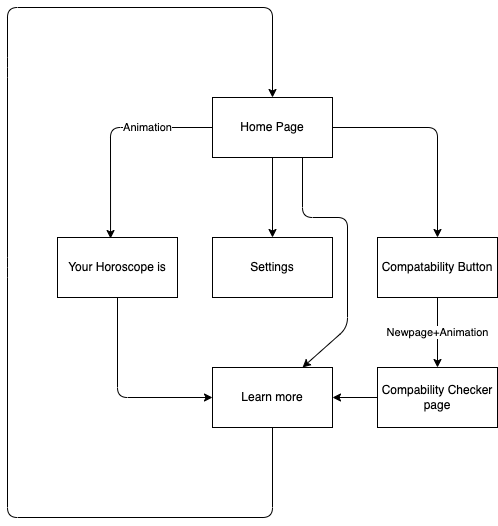

The diagram above was exported from draw.io. Its source (the exported page's mxGraphModel, read from the mxfile embedded in the PNG):
<mxGraphModel dx="700" dy="552" grid="1" gridSize="10" guides="1" tooltips="1" connect="1" arrows="1" fold="1" page="1" pageScale="1" pageWidth="850" pageHeight="1100" math="0" shadow="0">
  <root>
    <mxCell id="0" />
    <mxCell id="1" parent="0" />
    <mxCell id="9" style="edgeStyle=none;html=1;entryX=0.5;entryY=0;entryDx=0;entryDy=0;" edge="1" parent="1" source="2" target="7">
      <mxGeometry relative="1" as="geometry" />
    </mxCell>
    <mxCell id="10" style="edgeStyle=none;html=1;entryX=0.5;entryY=0;entryDx=0;entryDy=0;" edge="1" parent="1" source="2" target="4">
      <mxGeometry relative="1" as="geometry">
        <Array as="points">
          <mxPoint x="530" y="150" />
        </Array>
      </mxGeometry>
    </mxCell>
    <mxCell id="11" style="edgeStyle=none;html=1;exitX=0;exitY=0.5;exitDx=0;exitDy=0;entryX=0.442;entryY=0.017;entryDx=0;entryDy=0;entryPerimeter=0;" edge="1" parent="1" source="2" target="3">
      <mxGeometry relative="1" as="geometry">
        <Array as="points">
          <mxPoint x="203" y="150" />
        </Array>
      </mxGeometry>
    </mxCell>
    <mxCell id="17" value="Animation" style="edgeLabel;html=1;align=center;verticalAlign=middle;resizable=0;points=[];" vertex="1" connectable="0" parent="11">
      <mxGeometry x="-0.3803" y="-1" relative="1" as="geometry">
        <mxPoint as="offset" />
      </mxGeometry>
    </mxCell>
    <mxCell id="24" style="edgeStyle=none;html=1;entryX=0.75;entryY=0;entryDx=0;entryDy=0;exitX=0.75;exitY=1;exitDx=0;exitDy=0;" edge="1" parent="1" source="2" target="5">
      <mxGeometry relative="1" as="geometry">
        <Array as="points">
          <mxPoint x="395" y="240" />
          <mxPoint x="440" y="240" />
          <mxPoint x="440" y="350" />
        </Array>
      </mxGeometry>
    </mxCell>
    <mxCell id="2" value="Home Page" style="rounded=0;whiteSpace=wrap;html=1;" vertex="1" parent="1">
      <mxGeometry x="305" y="120" width="120" height="60" as="geometry" />
    </mxCell>
    <mxCell id="6" style="edgeStyle=none;html=1;entryX=0;entryY=0.5;entryDx=0;entryDy=0;" edge="1" parent="1" source="3" target="5">
      <mxGeometry relative="1" as="geometry">
        <Array as="points">
          <mxPoint x="210" y="420" />
        </Array>
      </mxGeometry>
    </mxCell>
    <mxCell id="3" value="Your Horoscope is" style="rounded=0;whiteSpace=wrap;html=1;" vertex="1" parent="1">
      <mxGeometry x="150" y="260" width="120" height="60" as="geometry" />
    </mxCell>
    <mxCell id="21" value="Newpage+Animation" style="edgeStyle=none;html=1;" edge="1" parent="1" source="4" target="20">
      <mxGeometry relative="1" as="geometry" />
    </mxCell>
    <mxCell id="4" value="Compatability Button" style="rounded=0;whiteSpace=wrap;html=1;" vertex="1" parent="1">
      <mxGeometry x="470" y="260" width="120" height="60" as="geometry" />
    </mxCell>
    <mxCell id="23" style="edgeStyle=none;html=1;entryX=0.5;entryY=0;entryDx=0;entryDy=0;exitX=0.5;exitY=1;exitDx=0;exitDy=0;" edge="1" parent="1" source="5" target="2">
      <mxGeometry relative="1" as="geometry">
        <mxPoint x="360" y="530" as="sourcePoint" />
        <Array as="points">
          <mxPoint x="365" y="540" />
          <mxPoint x="100" y="540" />
          <mxPoint x="100" y="290" />
          <mxPoint x="100" y="90" />
          <mxPoint x="100" y="30" />
          <mxPoint x="365" y="30" />
        </Array>
      </mxGeometry>
    </mxCell>
    <mxCell id="5" value="Learn more" style="rounded=0;whiteSpace=wrap;html=1;" vertex="1" parent="1">
      <mxGeometry x="305" y="390" width="120" height="60" as="geometry" />
    </mxCell>
    <mxCell id="7" value="Settings" style="rounded=0;whiteSpace=wrap;html=1;" vertex="1" parent="1">
      <mxGeometry x="305" y="260" width="120" height="60" as="geometry" />
    </mxCell>
    <mxCell id="22" style="edgeStyle=none;html=1;entryX=1;entryY=0.5;entryDx=0;entryDy=0;" edge="1" parent="1" source="20" target="5">
      <mxGeometry relative="1" as="geometry" />
    </mxCell>
    <mxCell id="20" value="Compability Checker page" style="rounded=0;whiteSpace=wrap;html=1;" vertex="1" parent="1">
      <mxGeometry x="470" y="390" width="120" height="60" as="geometry" />
    </mxCell>
  </root>
</mxGraphModel>